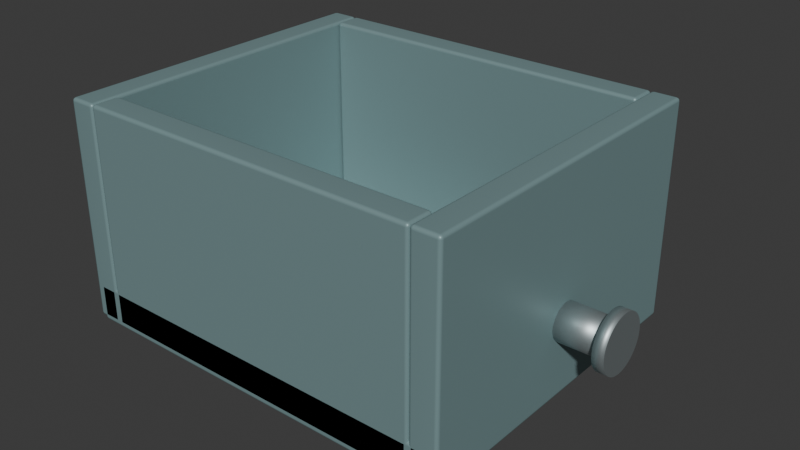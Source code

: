 # Source: insulated_catch_tank.blend  (saved by Blender 5.2.45; exported with 4.5.12 LTS)
import bpy
from mathutils import Matrix  # noqa: F401  (used for matrix-valued properties, if any)

bpy.ops.wm.read_factory_settings(use_empty=True)
scene = bpy.context.scene
scene.name = 'Scene'

# ---- collections
col_collection = bpy.data.collections.new('Collection'); scene.collection.children.link(col_collection)

# ---- materials (node trees are filled in below, after node groups)
mat_warm_white_painted_steel = bpy.data.materials.new('Warm white painted steel')
mat_warm_white_painted_steel.diffuse_color = (0.24, 0.37, 0.38, 1.0)
mat_fixed_hydraulic = bpy.data.materials.new('Fixed_Hydraulic')
mat_fixed_hydraulic.diffuse_color = (0.035, 0.047, 0.053, 1.0)
mat_fixed_galvanized = bpy.data.materials.new('Fixed_Galvanized')
mat_fixed_galvanized.diffuse_color = (0.42, 0.48, 0.49, 1.0)

# ---- material node trees
mat_warm_white_painted_steel.use_nodes = True; mat_warm_white_painted_steel.node_tree.nodes.clear()
_N = mat_warm_white_painted_steel.node_tree.nodes; _L = mat_warm_white_painted_steel.node_tree.links
n0 = _N.new('ShaderNodeBsdfPrincipled'); n0.name = 'Principled BSDF'; n0.location = (-200, 100)
n0.inputs[0].default_value = (0.24, 0.37, 0.38, 1.0)
n0.inputs[1].default_value = 0.3
n0.inputs[2].default_value = 0.48
n0.inputs[10].default_value = 0.005
n1 = _N.new('ShaderNodeOutputMaterial'); n1.name = 'Material Output'; n1.location = (200, 100)
_L.new(n0.outputs[0], n1.inputs[0])
n1.is_active_output = True
mat_fixed_hydraulic.use_nodes = True; mat_fixed_hydraulic.node_tree.nodes.clear()
_N = mat_fixed_hydraulic.node_tree.nodes; _L = mat_fixed_hydraulic.node_tree.links
n0 = _N.new('ShaderNodeBsdfPrincipled'); n0.name = 'Principled BSDF'; n0.location = (-200, 100)
n0.inputs[0].default_value = (0.035, 0.047, 0.053, 1.0)
n0.inputs[1].default_value = 0.4
n0.inputs[2].default_value = 0.48
n0.inputs[10].default_value = 0.005
n1 = _N.new('ShaderNodeOutputMaterial'); n1.name = 'Material Output'; n1.location = (200, 100)
_L.new(n0.outputs[0], n1.inputs[0])
n1.is_active_output = True
mat_fixed_galvanized.use_nodes = True; mat_fixed_galvanized.node_tree.nodes.clear()
_N = mat_fixed_galvanized.node_tree.nodes; _L = mat_fixed_galvanized.node_tree.links
n0 = _N.new('ShaderNodeBsdfPrincipled'); n0.name = 'Principled BSDF'; n0.location = (-200, 100)
n0.inputs[0].default_value = (0.42, 0.48, 0.49, 1.0)
n0.inputs[1].default_value = 0.8
n0.inputs[2].default_value = 0.48
n0.inputs[10].default_value = 0.005
n1 = _N.new('ShaderNodeOutputMaterial'); n1.name = 'Material Output'; n1.location = (200, 100)
_L.new(n0.outputs[0], n1.inputs[0])
n1.is_active_output = True

# ---- world
world_world = bpy.data.worlds.new('World'); scene.world = world_world
world_world.use_nodes = True; world_world.node_tree.nodes.clear()
_N = world_world.node_tree.nodes; _L = world_world.node_tree.links
n0 = _N.new('ShaderNodeOutputWorld'); n0.name = 'World Output'; n0.location = (200, 100)
n1 = _N.new('ShaderNodeBackground'); n1.name = 'Background'; n1.location = (-200, 100)
n1.inputs[0].default_value = (0.05088, 0.05088, 0.05088, 1.0)
_L.new(n1.outputs[0], n0.inputs[0])
n0.is_active_output = True
world_world.color = (0.05088, 0.05088, 0.05088)
world_world.sun_shadow_jitter_overblur = 0.0

# ---- meshes
me_cube_009 = bpy.data.meshes.new('Cube.009')
me_cube_009.from_pydata([(-0.05, -0.6, -0.39), (-0.05, -0.6, 0.39), (-0.05, 0.6, -0.39), (-0.05, 0.6, 0.39), (0.05, -0.6, -0.39), (0.05, -0.6, 0.39), (0.05, 0.6, -0.39), (0.05, 0.6, 0.39)], [], [(0, 1, 3, 2), (2, 3, 7, 6), (6, 7, 5, 4), (4, 5, 1, 0), (2, 6, 4, 0), (7, 3, 1, 5)])
_uv = me_cube_009.uv_layers.new(name='UVMap')
_uv.uv.foreach_set('vector', [0.375, 0.0, 0.625, 0.0, 0.625, 0.25, 0.375, 0.25, 0.375, 0.25, 0.625, 0.25, 0.625, 0.5, 0.375, 0.5, 0.375, 0.5, 0.625, 0.5, 0.625, 0.75, 0.375, 0.75, 0.375, 0.75, 0.625, 0.75, 0.625, 1.0, 0.375, 1.0, 0.125, 0.5, 0.375, 0.5, 0.375, 0.75, 0.125, 0.75, 0.625, 0.5, 0.875, 0.5, 0.875, 0.75, 0.625, 0.75])
me_cube_009.materials.append(mat_warm_white_painted_steel)
me_cube_009.update()
me_cube_010 = bpy.data.meshes.new('Cube.010')
me_cube_010.from_pydata([(-0.05, -0.6, -0.39), (-0.05, -0.6, 0.39), (-0.05, 0.6, -0.39), (-0.05, 0.6, 0.39), (0.05, -0.6, -0.39), (0.05, -0.6, 0.39), (0.05, 0.6, -0.39), (0.05, 0.6, 0.39)], [], [(0, 1, 3, 2), (2, 3, 7, 6), (6, 7, 5, 4), (4, 5, 1, 0), (2, 6, 4, 0), (7, 3, 1, 5)])
_uv = me_cube_010.uv_layers.new(name='UVMap')
_uv.uv.foreach_set('vector', [0.375, 0.0, 0.625, 0.0, 0.625, 0.25, 0.375, 0.25, 0.375, 0.25, 0.625, 0.25, 0.625, 0.5, 0.375, 0.5, 0.375, 0.5, 0.625, 0.5, 0.625, 0.75, 0.375, 0.75, 0.375, 0.75, 0.625, 0.75, 0.625, 1.0, 0.375, 1.0, 0.125, 0.5, 0.375, 0.5, 0.375, 0.75, 0.125, 0.75, 0.625, 0.5, 0.875, 0.5, 0.875, 0.75, 0.625, 0.75])
me_cube_010.materials.append(mat_warm_white_painted_steel)
me_cube_010.update()
me_cube_011 = bpy.data.meshes.new('Cube.011')
me_cube_011.from_pydata([(-0.62, -0.05, -0.39), (-0.62, -0.05, 0.39), (-0.62, 0.05, -0.39), (-0.62, 0.05, 0.39), (0.62, -0.05, -0.39), (0.62, -0.05, 0.39), (0.62, 0.05, -0.39), (0.62, 0.05, 0.39)], [], [(0, 1, 3, 2), (2, 3, 7, 6), (6, 7, 5, 4), (4, 5, 1, 0), (2, 6, 4, 0), (7, 3, 1, 5)])
_uv = me_cube_011.uv_layers.new(name='UVMap')
_uv.uv.foreach_set('vector', [0.375, 0.0, 0.625, 0.0, 0.625, 0.25, 0.375, 0.25, 0.375, 0.25, 0.625, 0.25, 0.625, 0.5, 0.375, 0.5, 0.375, 0.5, 0.625, 0.5, 0.625, 0.75, 0.375, 0.75, 0.375, 0.75, 0.625, 0.75, 0.625, 1.0, 0.375, 1.0, 0.125, 0.5, 0.375, 0.5, 0.375, 0.75, 0.125, 0.75, 0.625, 0.5, 0.875, 0.5, 0.875, 0.75, 0.625, 0.75])
me_cube_011.materials.append(mat_warm_white_painted_steel)
me_cube_011.update()
me_cube_012 = bpy.data.meshes.new('Cube.012')
me_cube_012.from_pydata([(-0.62, -0.05, -0.39), (-0.62, -0.05, 0.39), (-0.62, 0.05, -0.39), (-0.62, 0.05, 0.39), (0.62, -0.05, -0.39), (0.62, -0.05, 0.39), (0.62, 0.05, -0.39), (0.62, 0.05, 0.39)], [], [(0, 1, 3, 2), (2, 3, 7, 6), (6, 7, 5, 4), (4, 5, 1, 0), (2, 6, 4, 0), (7, 3, 1, 5)])
_uv = me_cube_012.uv_layers.new(name='UVMap')
_uv.uv.foreach_set('vector', [0.375, 0.0, 0.625, 0.0, 0.625, 0.25, 0.375, 0.25, 0.375, 0.25, 0.625, 0.25, 0.625, 0.5, 0.375, 0.5, 0.375, 0.5, 0.625, 0.5, 0.625, 0.75, 0.375, 0.75, 0.375, 0.75, 0.625, 0.75, 0.625, 1.0, 0.375, 1.0, 0.125, 0.5, 0.375, 0.5, 0.375, 0.75, 0.125, 0.75, 0.625, 0.5, 0.875, 0.5, 0.875, 0.75, 0.625, 0.75])
me_cube_012.materials.append(mat_warm_white_painted_steel)
me_cube_012.update()
me_cube_013 = bpy.data.meshes.new('Cube.013')
me_cube_013.from_pydata([(-0.7, -0.6, -0.07), (-0.7, -0.6, 0.07), (-0.7, 0.6, -0.07), (-0.7, 0.6, 0.07), (0.7, -0.6, -0.07), (0.7, -0.6, 0.07), (0.7, 0.6, -0.07), (0.7, 0.6, 0.07)], [], [(0, 1, 3, 2), (2, 3, 7, 6), (6, 7, 5, 4), (4, 5, 1, 0), (2, 6, 4, 0), (7, 3, 1, 5)])
_uv = me_cube_013.uv_layers.new(name='UVMap')
_uv.uv.foreach_set('vector', [0.375, 0.0, 0.625, 0.0, 0.625, 0.25, 0.375, 0.25, 0.375, 0.25, 0.625, 0.25, 0.625, 0.5, 0.375, 0.5, 0.375, 0.5, 0.625, 0.5, 0.625, 0.75, 0.375, 0.75, 0.375, 0.75, 0.625, 0.75, 0.625, 1.0, 0.375, 1.0, 0.125, 0.5, 0.375, 0.5, 0.375, 0.75, 0.125, 0.75, 0.625, 0.5, 0.875, 0.5, 0.875, 0.75, 0.625, 0.75])
me_cube_013.materials.append(mat_warm_white_painted_steel)
me_cube_013.update()
me_cube_014 = bpy.data.meshes.new('Cube.014')
me_cube_014.from_pydata([(-0.08, -0.55, -0.03), (-0.08, -0.55, 0.03), (-0.08, 0.55, -0.03), (-0.08, 0.55, 0.03), (0.08, -0.55, -0.03), (0.08, -0.55, 0.03), (0.08, 0.55, -0.03), (0.08, 0.55, 0.03)], [], [(0, 1, 3, 2), (2, 3, 7, 6), (6, 7, 5, 4), (4, 5, 1, 0), (2, 6, 4, 0), (7, 3, 1, 5)])
_uv = me_cube_014.uv_layers.new(name='UVMap')
_uv.uv.foreach_set('vector', [0.375, 0.0, 0.625, 0.0, 0.625, 0.25, 0.375, 0.25, 0.375, 0.25, 0.625, 0.25, 0.625, 0.5, 0.375, 0.5, 0.375, 0.5, 0.625, 0.5, 0.625, 0.75, 0.375, 0.75, 0.375, 0.75, 0.625, 0.75, 0.625, 1.0, 0.375, 1.0, 0.125, 0.5, 0.375, 0.5, 0.375, 0.75, 0.125, 0.75, 0.625, 0.5, 0.875, 0.5, 0.875, 0.75, 0.625, 0.75])
me_cube_014.materials.append(mat_fixed_hydraulic)
me_cube_014.update()
me_cube_015 = bpy.data.meshes.new('Cube.015')
me_cube_015.from_pydata([(-0.08, -0.55, -0.03), (-0.08, -0.55, 0.03), (-0.08, 0.55, -0.03), (-0.08, 0.55, 0.03), (0.08, -0.55, -0.03), (0.08, -0.55, 0.03), (0.08, 0.55, -0.03), (0.08, 0.55, 0.03)], [], [(0, 1, 3, 2), (2, 3, 7, 6), (6, 7, 5, 4), (4, 5, 1, 0), (2, 6, 4, 0), (7, 3, 1, 5)])
_uv = me_cube_015.uv_layers.new(name='UVMap')
_uv.uv.foreach_set('vector', [0.375, 0.0, 0.625, 0.0, 0.625, 0.25, 0.375, 0.25, 0.375, 0.25, 0.625, 0.25, 0.625, 0.5, 0.375, 0.5, 0.375, 0.5, 0.625, 0.5, 0.625, 0.75, 0.375, 0.75, 0.375, 0.75, 0.625, 0.75, 0.625, 1.0, 0.375, 1.0, 0.125, 0.5, 0.375, 0.5, 0.375, 0.75, 0.125, 0.75, 0.625, 0.5, 0.875, 0.5, 0.875, 0.75, 0.625, 0.75])
me_cube_015.materials.append(mat_fixed_hydraulic)
me_cube_015.update()
me_cylinder_015 = bpy.data.meshes.new('Cylinder.015')
me_cylinder_015.from_pydata([(-0.09, -3.934e-09, 0.065), (0.09, 3.934e-09, 0.065), (-0.09, 0.008484, 0.06444), (0.09, 0.008484, 0.06444), (-0.09, 0.01682, 0.06279), (0.09, 0.01682, 0.06279), (-0.09, 0.02487, 0.06005), (0.09, 0.02487, 0.06005), (-0.09, 0.0325, 0.05629), (0.09, 0.0325, 0.05629), (-0.09, 0.03957, 0.05157), (0.09, 0.03957, 0.05157), (-0.09, 0.04596, 0.04596), (0.09, 0.04596, 0.04596), (-0.09, 0.05157, 0.03957), (0.09, 0.05157, 0.03957), (-0.09, 0.05629, 0.0325), (0.09, 0.05629, 0.0325), (-0.09, 0.06005, 0.02487), (0.09, 0.06005, 0.02487), (-0.09, 0.06279, 0.01682), (0.09, 0.06279, 0.01682), (-0.09, 0.06444, 0.008484), (0.09, 0.06444, 0.008484), (-0.09, 0.065, 3.934e-09), (0.09, 0.065, -3.934e-09), (-0.09, 0.06444, -0.008484), (0.09, 0.06444, -0.008484), (-0.09, 0.06279, -0.01682), (0.09, 0.06279, -0.01682), (-0.09, 0.06005, -0.02487), (0.09, 0.06005, -0.02487), (-0.09, 0.05629, -0.0325), (0.09, 0.05629, -0.0325), (-0.09, 0.05157, -0.03957), (0.09, 0.05157, -0.03957), (-0.09, 0.04596, -0.04596), (0.09, 0.04596, -0.04596), (-0.09, 0.03957, -0.05157), (0.09, 0.03957, -0.05157), (-0.09, 0.0325, -0.05629), (0.09, 0.0325, -0.05629), (-0.09, 0.02487, -0.06005), (0.09, 0.02487, -0.06005), (-0.09, 0.01682, -0.06279), (0.09, 0.01682, -0.06279), (-0.09, 0.008484, -0.06444), (0.09, 0.008484, -0.06444), (-0.09, -3.934e-09, -0.065), (0.09, 3.934e-09, -0.065), (-0.09, -0.008484, -0.06444), (0.09, -0.008484, -0.06444), (-0.09, -0.01682, -0.06279), (0.09, -0.01682, -0.06279), (-0.09, -0.02487, -0.06005), (0.09, -0.02487, -0.06005), (-0.09, -0.0325, -0.05629), (0.09, -0.0325, -0.05629), (-0.09, -0.03957, -0.05157), (0.09, -0.03957, -0.05157), (-0.09, -0.04596, -0.04596), (0.09, -0.04596, -0.04596), (-0.09, -0.05157, -0.03957), (0.09, -0.05157, -0.03957), (-0.09, -0.05629, -0.0325), (0.09, -0.05629, -0.0325), (-0.09, -0.06005, -0.02487), (0.09, -0.06005, -0.02487), (-0.09, -0.06279, -0.01682), (0.09, -0.06279, -0.01682), (-0.09, -0.06444, -0.008484), (0.09, -0.06444, -0.008484), (-0.09, -0.065, 3.934e-09), (0.09, -0.065, -3.934e-09), (-0.09, -0.06444, 0.008484), (0.09, -0.06444, 0.008484), (-0.09, -0.06279, 0.01682), (0.09, -0.06279, 0.01682), (-0.09, -0.06005, 0.02487), (0.09, -0.06005, 0.02487), (-0.09, -0.05629, 0.0325), (0.09, -0.05629, 0.0325), (-0.09, -0.05157, 0.03957), (0.09, -0.05157, 0.03957), (-0.09, -0.04596, 0.04596), (0.09, -0.04596, 0.04596), (-0.09, -0.03957, 0.05157), (0.09, -0.03957, 0.05157), (-0.09, -0.0325, 0.05629), (0.09, -0.0325, 0.05629), (-0.09, -0.02487, 0.06005), (0.09, -0.02487, 0.06005), (-0.09, -0.01682, 0.06279), (0.09, -0.01682, 0.06279), (-0.09, -0.008484, 0.06444), (0.09, -0.008484, 0.06444)], [], [(0, 1, 3, 2), (2, 3, 5, 4), (4, 5, 7, 6), (6, 7, 9, 8), (8, 9, 11, 10), (10, 11, 13, 12), (12, 13, 15, 14), (14, 15, 17, 16), (16, 17, 19, 18), (18, 19, 21, 20), (20, 21, 23, 22), (22, 23, 25, 24), (24, 25, 27, 26), (26, 27, 29, 28), (28, 29, 31, 30), (30, 31, 33, 32), (32, 33, 35, 34), (34, 35, 37, 36), (36, 37, 39, 38), (38, 39, 41, 40), (40, 41, 43, 42), (42, 43, 45, 44), (44, 45, 47, 46), (46, 47, 49, 48), (48, 49, 51, 50), (50, 51, 53, 52), (52, 53, 55, 54), (54, 55, 57, 56), (56, 57, 59, 58), (58, 59, 61, 60), (60, 61, 63, 62), (62, 63, 65, 64), (64, 65, 67, 66), (66, 67, 69, 68), (68, 69, 71, 70), (70, 71, 73, 72), (72, 73, 75, 74), (74, 75, 77, 76), (76, 77, 79, 78), (78, 79, 81, 80), (80, 81, 83, 82), (82, 83, 85, 84), (84, 85, 87, 86), (86, 87, 89, 88), (88, 89, 91, 90), (90, 91, 93, 92), (3, 1, 95, 93, 91, 89, 87, 85, 83, 81, 79, 77, 75, 73, 71, 69, 67, 65, 63, 61, 59, 57, 55, 53, 51, 49, 47, 45, 43, 41, 39, 37, 35, 33, 31, 29, 27, 25, 23, 21, 19, 17, 15, 13, 11, 9, 7, 5), (92, 93, 95, 94), (94, 95, 1, 0), (0, 2, 4, 6, 8, 10, 12, 14, 16, 18, 20, 22, 24, 26, 28, 30, 32, 34, 36, 38, 40, 42, 44, 46, 48, 50, 52, 54, 56, 58, 60, 62, 64, 66, 68, 70, 72, 74, 76, 78, 80, 82, 84, 86, 88, 90, 92, 94)])
me_cylinder_015.polygons.foreach_set('use_smooth', [1, 1, 1, 1, 1, 1, 1, 1, 1, 1, 1, 1, 1, 1, 1, 1, 1, 1, 1, 1, 1, 1, 1, 1, 1, 1, 1, 1, 1, 1, 1, 1, 1, 1, 1, 1, 1, 1, 1, 1, 1, 1, 1, 1, 1, 1, 0, 1, 1, 0])
_uv = me_cylinder_015.uv_layers.new(name='UVMap')
_uv.uv.foreach_set('vector', [1.0, 0.5, 1.0, 1.0, 0.9792, 1.0, 0.9792, 0.5, 0.9792, 0.5, 0.9792, 1.0, 0.9583, 1.0, 0.9583, 0.5, 0.9583, 0.5, 0.9583, 1.0, 0.9375, 1.0, 0.9375, 0.5, 0.9375, 0.5, 0.9375, 1.0, 0.9167, 1.0, 0.9167, 0.5, 0.9167, 0.5, 0.9167, 1.0, 0.8958, 1.0, 0.8958, 0.5, 0.8958, 0.5, 0.8958, 1.0, 0.875, 1.0, 0.875, 0.5, 0.875, 0.5, 0.875, 1.0, 0.8542, 1.0, 0.8542, 0.5, 0.8542, 0.5, 0.8542, 1.0, 0.8333, 1.0, 0.8333, 0.5, 0.8333, 0.5, 0.8333, 1.0, 0.8125, 1.0, 0.8125, 0.5, 0.8125, 0.5, 0.8125, 1.0, 0.7917, 1.0, 0.7917, 0.5, 0.7917, 0.5, 0.7917, 1.0, 0.7708, 1.0, 0.7708, 0.5, 0.7708, 0.5, 0.7708, 1.0, 0.75, 1.0, 0.75, 0.5, 0.75, 0.5, 0.75, 1.0, 0.7292, 1.0, 0.7292, 0.5, 0.7292, 0.5, 0.7292, 1.0, 0.7083, 1.0, 0.7083, 0.5, 0.7083, 0.5, 0.7083, 1.0, 0.6875, 1.0, 0.6875, 0.5, 0.6875, 0.5, 0.6875, 1.0, 0.6667, 1.0, 0.6667, 0.5, 0.6667, 0.5, 0.6667, 1.0, 0.6458, 1.0, 0.6458, 0.5, 0.6458, 0.5, 0.6458, 1.0, 0.625, 1.0, 0.625, 0.5, 0.625, 0.5, 0.625, 1.0, 0.6042, 1.0, 0.6042, 0.5, 0.6042, 0.5, 0.6042, 1.0, 0.5833, 1.0, 0.5833, 0.5, 0.5833, 0.5, 0.5833, 1.0, 0.5625, 1.0, 0.5625, 0.5, 0.5625, 0.5, 0.5625, 1.0, 0.5417, 1.0, 0.5417, 0.5, 0.5417, 0.5, 0.5417, 1.0, 0.5208, 1.0, 0.5208, 0.5, 0.5208, 0.5, 0.5208, 1.0, 0.5, 1.0, 0.5, 0.5, 0.5, 0.5, 0.5, 1.0, 0.4792, 1.0, 0.4792, 0.5, 0.4792, 0.5, 0.4792, 1.0, 0.4583, 1.0, 0.4583, 0.5, 0.4583, 0.5, 0.4583, 1.0, 0.4375, 1.0, 0.4375, 0.5, 0.4375, 0.5, 0.4375, 1.0, 0.4167, 1.0, 0.4167, 0.5, 0.4167, 0.5, 0.4167, 1.0, 0.3958, 1.0, 0.3958, 0.5, 0.3958, 0.5, 0.3958, 1.0, 0.375, 1.0, 0.375, 0.5, 0.375, 0.5, 0.375, 1.0, 0.3542, 1.0, 0.3542, 0.5, 0.3542, 0.5, 0.3542, 1.0, 0.3333, 1.0, 0.3333, 0.5, 0.3333, 0.5, 0.3333, 1.0, 0.3125, 1.0, 0.3125, 0.5, 0.3125, 0.5, 0.3125, 1.0, 0.2917, 1.0, 0.2917, 0.5, 0.2917, 0.5, 0.2917, 1.0, 0.2708, 1.0, 0.2708, 0.5, 0.2708, 0.5, 0.2708, 1.0, 0.25, 1.0, 0.25, 0.5, 0.25, 0.5, 0.25, 1.0, 0.2292, 1.0, 0.2292, 0.5, 0.2292, 0.5, 0.2292, 1.0, 0.2083, 1.0, 0.2083, 0.5, 0.2083, 0.5, 0.2083, 1.0, 0.1875, 1.0, 0.1875, 0.5, 0.1875, 0.5, 0.1875, 1.0, 0.1667, 1.0, 0.1667, 0.5, 0.1667, 0.5, 0.1667, 1.0, 0.1458, 1.0, 0.1458, 0.5, 0.1458, 0.5, 0.1458, 1.0, 0.125, 1.0, 0.125, 0.5, 0.125, 0.5, 0.125, 1.0, 0.1042, 1.0, 0.1042, 0.5, 0.1042, 0.5, 0.1042, 1.0, 0.08333, 1.0, 0.08333, 0.5, 0.08333, 0.5, 0.08333, 1.0, 0.0625, 1.0, 0.0625, 0.5, 0.0625, 0.5, 0.0625, 1.0, 0.04167, 1.0, 0.04167, 0.5, 0.2813, 0.4879, 0.25, 0.49, 0.2187, 0.4879, 0.1879, 0.4818, 0.1582, 0.4717, 0.13, 0.4578, 0.1039, 0.4404, 0.08029, 0.4197, 0.0596, 0.3961, 0.04215, 0.37, 0.02827, 0.3418, 0.01818, 0.3121, 0.01205, 0.2813, 0.01, 0.25, 0.01205, 0.2187, 0.01818, 0.1879, 0.02827, 0.1582, 0.04215, 0.13, 0.0596, 0.1039, 0.08029, 0.08029, 0.1039, 0.0596, 0.13, 0.04215, 0.1582, 0.02827, 0.1879, 0.01818, 0.2187, 0.01205, 0.25, 0.01, 0.2813, 0.01205, 0.3121, 0.01818, 0.3418, 0.02827, 0.37, 0.04215, 0.3961, 0.0596, 0.4197, 0.08029, 0.4404, 0.1039, 0.4578, 0.13, 0.4717, 0.1582, 0.4818, 0.1879, 0.4879, 0.2187, 0.49, 0.25, 0.4879, 0.2813, 0.4818, 0.3121, 0.4717, 0.3418, 0.4578, 0.37, 0.4404, 0.3961, 0.4197, 0.4197, 0.3961, 0.4404, 0.37, 0.4578, 0.3418, 0.4717, 0.3121, 0.4818, 0.04167, 0.5, 0.04167, 1.0, 0.02083, 1.0, 0.02083, 0.5, 0.02083, 0.5, 0.02083, 1.0, 3.763e-07, 1.0, 3.763e-07, 0.5, 0.75, 0.49, 0.7813, 0.4879, 0.8121, 0.4818, 0.8418, 0.4717, 0.87, 0.4578, 0.8961, 0.4404, 0.9197, 0.4197, 0.9404, 0.3961, 0.9578, 0.37, 0.9717, 0.3418, 0.9818, 0.3121, 0.9879, 0.2813, 0.99, 0.25, 0.9879, 0.2187, 0.9818, 0.1879, 0.9717, 0.1582, 0.9578, 0.13, 0.9404, 0.1039, 0.9197, 0.08029, 0.8961, 0.0596, 0.87, 0.04215, 0.8418, 0.02827, 0.8121, 0.01818, 0.7813, 0.01205, 0.75, 0.01, 0.7187, 0.01205, 0.6879, 0.01818, 0.6582, 0.02827, 0.63, 0.04215, 0.6039, 0.0596, 0.5803, 0.08029, 0.5596, 0.1039, 0.5422, 0.13, 0.5283, 0.1582, 0.5182, 0.1879, 0.5121, 0.2187, 0.51, 0.25, 0.5121, 0.2813, 0.5182, 0.3121, 0.5283, 0.3418, 0.5422, 0.37, 0.5596, 0.3961, 0.5803, 0.4197, 0.6039, 0.4404, 0.63, 0.4578, 0.6582, 0.4717, 0.6879, 0.4818, 0.7187, 0.4879])
me_cylinder_015.materials.append(mat_fixed_galvanized)
me_cylinder_015.update()
me_cylinder_016 = bpy.data.meshes.new('Cylinder.016')
me_cylinder_016.from_pydata([(-0.02, -8.742e-10, 0.1), (0.02, 8.742e-10, 0.1), (-0.02, 0.01305, 0.09914), (0.02, 0.01305, 0.09914), (-0.02, 0.02588, 0.09659), (0.02, 0.02588, 0.09659), (-0.02, 0.03827, 0.09239), (0.02, 0.03827, 0.09239), (-0.02, 0.05, 0.0866), (0.02, 0.05, 0.0866), (-0.02, 0.06088, 0.07934), (0.02, 0.06088, 0.07934), (-0.02, 0.07071, 0.07071), (0.02, 0.07071, 0.07071), (-0.02, 0.07934, 0.06088), (0.02, 0.07934, 0.06088), (-0.02, 0.0866, 0.05), (0.02, 0.0866, 0.05), (-0.02, 0.09239, 0.03827), (0.02, 0.09239, 0.03827), (-0.02, 0.09659, 0.02588), (0.02, 0.09659, 0.02588), (-0.02, 0.09914, 0.01305), (0.02, 0.09914, 0.01305), (-0.02, 0.1, 8.742e-10), (0.02, 0.1, -8.742e-10), (-0.02, 0.09914, -0.01305), (0.02, 0.09914, -0.01305), (-0.02, 0.09659, -0.02588), (0.02, 0.09659, -0.02588), (-0.02, 0.09239, -0.03827), (0.02, 0.09239, -0.03827), (-0.02, 0.0866, -0.05), (0.02, 0.0866, -0.05), (-0.02, 0.07934, -0.06088), (0.02, 0.07934, -0.06088), (-0.02, 0.07071, -0.07071), (0.02, 0.07071, -0.07071), (-0.02, 0.06088, -0.07934), (0.02, 0.06088, -0.07934), (-0.02, 0.05, -0.0866), (0.02, 0.05, -0.0866), (-0.02, 0.03827, -0.09239), (0.02, 0.03827, -0.09239), (-0.02, 0.02588, -0.09659), (0.02, 0.02588, -0.09659), (-0.02, 0.01305, -0.09914), (0.02, 0.01305, -0.09914), (-0.02, -8.742e-10, -0.1), (0.02, 8.742e-10, -0.1), (-0.02, -0.01305, -0.09914), (0.02, -0.01305, -0.09914), (-0.02, -0.02588, -0.09659), (0.02, -0.02588, -0.09659), (-0.02, -0.03827, -0.09239), (0.02, -0.03827, -0.09239), (-0.02, -0.05, -0.0866), (0.02, -0.05, -0.0866), (-0.02, -0.06088, -0.07934), (0.02, -0.06088, -0.07934), (-0.02, -0.07071, -0.07071), (0.02, -0.07071, -0.07071), (-0.02, -0.07934, -0.06088), (0.02, -0.07934, -0.06088), (-0.02, -0.0866, -0.05), (0.02, -0.0866, -0.05), (-0.02, -0.09239, -0.03827), (0.02, -0.09239, -0.03827), (-0.02, -0.09659, -0.02588), (0.02, -0.09659, -0.02588), (-0.02, -0.09914, -0.01305), (0.02, -0.09914, -0.01305), (-0.02, -0.1, 8.742e-10), (0.02, -0.1, -8.742e-10), (-0.02, -0.09914, 0.01305), (0.02, -0.09914, 0.01305), (-0.02, -0.09659, 0.02588), (0.02, -0.09659, 0.02588), (-0.02, -0.09239, 0.03827), (0.02, -0.09239, 0.03827), (-0.02, -0.0866, 0.05), (0.02, -0.0866, 0.05), (-0.02, -0.07934, 0.06088), (0.02, -0.07934, 0.06088), (-0.02, -0.07071, 0.07071), (0.02, -0.07071, 0.07071), (-0.02, -0.06088, 0.07934), (0.02, -0.06088, 0.07934), (-0.02, -0.05, 0.0866), (0.02, -0.05, 0.0866), (-0.02, -0.03827, 0.09239), (0.02, -0.03827, 0.09239), (-0.02, -0.02588, 0.09659), (0.02, -0.02588, 0.09659), (-0.02, -0.01305, 0.09914), (0.02, -0.01305, 0.09914)], [], [(0, 1, 3, 2), (2, 3, 5, 4), (4, 5, 7, 6), (6, 7, 9, 8), (8, 9, 11, 10), (10, 11, 13, 12), (12, 13, 15, 14), (14, 15, 17, 16), (16, 17, 19, 18), (18, 19, 21, 20), (20, 21, 23, 22), (22, 23, 25, 24), (24, 25, 27, 26), (26, 27, 29, 28), (28, 29, 31, 30), (30, 31, 33, 32), (32, 33, 35, 34), (34, 35, 37, 36), (36, 37, 39, 38), (38, 39, 41, 40), (40, 41, 43, 42), (42, 43, 45, 44), (44, 45, 47, 46), (46, 47, 49, 48), (48, 49, 51, 50), (50, 51, 53, 52), (52, 53, 55, 54), (54, 55, 57, 56), (56, 57, 59, 58), (58, 59, 61, 60), (60, 61, 63, 62), (62, 63, 65, 64), (64, 65, 67, 66), (66, 67, 69, 68), (68, 69, 71, 70), (70, 71, 73, 72), (72, 73, 75, 74), (74, 75, 77, 76), (76, 77, 79, 78), (78, 79, 81, 80), (80, 81, 83, 82), (82, 83, 85, 84), (84, 85, 87, 86), (86, 87, 89, 88), (88, 89, 91, 90), (90, 91, 93, 92), (3, 1, 95, 93, 91, 89, 87, 85, 83, 81, 79, 77, 75, 73, 71, 69, 67, 65, 63, 61, 59, 57, 55, 53, 51, 49, 47, 45, 43, 41, 39, 37, 35, 33, 31, 29, 27, 25, 23, 21, 19, 17, 15, 13, 11, 9, 7, 5), (92, 93, 95, 94), (94, 95, 1, 0), (0, 2, 4, 6, 8, 10, 12, 14, 16, 18, 20, 22, 24, 26, 28, 30, 32, 34, 36, 38, 40, 42, 44, 46, 48, 50, 52, 54, 56, 58, 60, 62, 64, 66, 68, 70, 72, 74, 76, 78, 80, 82, 84, 86, 88, 90, 92, 94)])
me_cylinder_016.polygons.foreach_set('use_smooth', [1, 1, 1, 1, 1, 1, 1, 1, 1, 1, 1, 1, 1, 1, 1, 1, 1, 1, 1, 1, 1, 1, 1, 1, 1, 1, 1, 1, 1, 1, 1, 1, 1, 1, 1, 1, 1, 1, 1, 1, 1, 1, 1, 1, 1, 1, 0, 1, 1, 0])
_uv = me_cylinder_016.uv_layers.new(name='UVMap')
_uv.uv.foreach_set('vector', [1.0, 0.5, 1.0, 1.0, 0.9792, 1.0, 0.9792, 0.5, 0.9792, 0.5, 0.9792, 1.0, 0.9583, 1.0, 0.9583, 0.5, 0.9583, 0.5, 0.9583, 1.0, 0.9375, 1.0, 0.9375, 0.5, 0.9375, 0.5, 0.9375, 1.0, 0.9167, 1.0, 0.9167, 0.5, 0.9167, 0.5, 0.9167, 1.0, 0.8958, 1.0, 0.8958, 0.5, 0.8958, 0.5, 0.8958, 1.0, 0.875, 1.0, 0.875, 0.5, 0.875, 0.5, 0.875, 1.0, 0.8542, 1.0, 0.8542, 0.5, 0.8542, 0.5, 0.8542, 1.0, 0.8333, 1.0, 0.8333, 0.5, 0.8333, 0.5, 0.8333, 1.0, 0.8125, 1.0, 0.8125, 0.5, 0.8125, 0.5, 0.8125, 1.0, 0.7917, 1.0, 0.7917, 0.5, 0.7917, 0.5, 0.7917, 1.0, 0.7708, 1.0, 0.7708, 0.5, 0.7708, 0.5, 0.7708, 1.0, 0.75, 1.0, 0.75, 0.5, 0.75, 0.5, 0.75, 1.0, 0.7292, 1.0, 0.7292, 0.5, 0.7292, 0.5, 0.7292, 1.0, 0.7083, 1.0, 0.7083, 0.5, 0.7083, 0.5, 0.7083, 1.0, 0.6875, 1.0, 0.6875, 0.5, 0.6875, 0.5, 0.6875, 1.0, 0.6667, 1.0, 0.6667, 0.5, 0.6667, 0.5, 0.6667, 1.0, 0.6458, 1.0, 0.6458, 0.5, 0.6458, 0.5, 0.6458, 1.0, 0.625, 1.0, 0.625, 0.5, 0.625, 0.5, 0.625, 1.0, 0.6042, 1.0, 0.6042, 0.5, 0.6042, 0.5, 0.6042, 1.0, 0.5833, 1.0, 0.5833, 0.5, 0.5833, 0.5, 0.5833, 1.0, 0.5625, 1.0, 0.5625, 0.5, 0.5625, 0.5, 0.5625, 1.0, 0.5417, 1.0, 0.5417, 0.5, 0.5417, 0.5, 0.5417, 1.0, 0.5208, 1.0, 0.5208, 0.5, 0.5208, 0.5, 0.5208, 1.0, 0.5, 1.0, 0.5, 0.5, 0.5, 0.5, 0.5, 1.0, 0.4792, 1.0, 0.4792, 0.5, 0.4792, 0.5, 0.4792, 1.0, 0.4583, 1.0, 0.4583, 0.5, 0.4583, 0.5, 0.4583, 1.0, 0.4375, 1.0, 0.4375, 0.5, 0.4375, 0.5, 0.4375, 1.0, 0.4167, 1.0, 0.4167, 0.5, 0.4167, 0.5, 0.4167, 1.0, 0.3958, 1.0, 0.3958, 0.5, 0.3958, 0.5, 0.3958, 1.0, 0.375, 1.0, 0.375, 0.5, 0.375, 0.5, 0.375, 1.0, 0.3542, 1.0, 0.3542, 0.5, 0.3542, 0.5, 0.3542, 1.0, 0.3333, 1.0, 0.3333, 0.5, 0.3333, 0.5, 0.3333, 1.0, 0.3125, 1.0, 0.3125, 0.5, 0.3125, 0.5, 0.3125, 1.0, 0.2917, 1.0, 0.2917, 0.5, 0.2917, 0.5, 0.2917, 1.0, 0.2708, 1.0, 0.2708, 0.5, 0.2708, 0.5, 0.2708, 1.0, 0.25, 1.0, 0.25, 0.5, 0.25, 0.5, 0.25, 1.0, 0.2292, 1.0, 0.2292, 0.5, 0.2292, 0.5, 0.2292, 1.0, 0.2083, 1.0, 0.2083, 0.5, 0.2083, 0.5, 0.2083, 1.0, 0.1875, 1.0, 0.1875, 0.5, 0.1875, 0.5, 0.1875, 1.0, 0.1667, 1.0, 0.1667, 0.5, 0.1667, 0.5, 0.1667, 1.0, 0.1458, 1.0, 0.1458, 0.5, 0.1458, 0.5, 0.1458, 1.0, 0.125, 1.0, 0.125, 0.5, 0.125, 0.5, 0.125, 1.0, 0.1042, 1.0, 0.1042, 0.5, 0.1042, 0.5, 0.1042, 1.0, 0.08333, 1.0, 0.08333, 0.5, 0.08333, 0.5, 0.08333, 1.0, 0.0625, 1.0, 0.0625, 0.5, 0.0625, 0.5, 0.0625, 1.0, 0.04167, 1.0, 0.04167, 0.5, 0.2813, 0.4879, 0.25, 0.49, 0.2187, 0.4879, 0.1879, 0.4818, 0.1582, 0.4717, 0.13, 0.4578, 0.1039, 0.4404, 0.08029, 0.4197, 0.0596, 0.3961, 0.04215, 0.37, 0.02827, 0.3418, 0.01818, 0.3121, 0.01205, 0.2813, 0.01, 0.25, 0.01205, 0.2187, 0.01818, 0.1879, 0.02827, 0.1582, 0.04215, 0.13, 0.0596, 0.1039, 0.08029, 0.08029, 0.1039, 0.0596, 0.13, 0.04215, 0.1582, 0.02827, 0.1879, 0.01818, 0.2187, 0.01205, 0.25, 0.01, 0.2813, 0.01205, 0.3121, 0.01818, 0.3418, 0.02827, 0.37, 0.04215, 0.3961, 0.0596, 0.4197, 0.08029, 0.4404, 0.1039, 0.4578, 0.13, 0.4717, 0.1582, 0.4818, 0.1879, 0.4879, 0.2187, 0.49, 0.25, 0.4879, 0.2813, 0.4818, 0.3121, 0.4717, 0.3418, 0.4578, 0.37, 0.4404, 0.3961, 0.4197, 0.4197, 0.3961, 0.4404, 0.37, 0.4578, 0.3418, 0.4717, 0.3121, 0.4818, 0.04167, 0.5, 0.04167, 1.0, 0.02083, 1.0, 0.02083, 0.5, 0.02083, 0.5, 0.02083, 1.0, 3.763e-07, 1.0, 3.763e-07, 0.5, 0.75, 0.49, 0.7813, 0.4879, 0.8121, 0.4818, 0.8418, 0.4717, 0.87, 0.4578, 0.8961, 0.4404, 0.9197, 0.4197, 0.9404, 0.3961, 0.9578, 0.37, 0.9717, 0.3418, 0.9818, 0.3121, 0.9879, 0.2813, 0.99, 0.25, 0.9879, 0.2187, 0.9818, 0.1879, 0.9717, 0.1582, 0.9578, 0.13, 0.9404, 0.1039, 0.9197, 0.08029, 0.8961, 0.0596, 0.87, 0.04215, 0.8418, 0.02827, 0.8121, 0.01818, 0.7813, 0.01205, 0.75, 0.01, 0.7187, 0.01205, 0.6879, 0.01818, 0.6582, 0.02827, 0.63, 0.04215, 0.6039, 0.0596, 0.5803, 0.08029, 0.5596, 0.1039, 0.5422, 0.13, 0.5283, 0.1582, 0.5182, 0.1879, 0.5121, 0.2187, 0.51, 0.25, 0.5121, 0.2813, 0.5182, 0.3121, 0.5283, 0.3418, 0.5422, 0.37, 0.5596, 0.3961, 0.5803, 0.4197, 0.6039, 0.4404, 0.63, 0.4578, 0.6582, 0.4717, 0.6879, 0.4818, 0.7187, 0.4879])
me_cylinder_016.materials.append(mat_fixed_galvanized)
me_cylinder_016.update()

# ---- objects
ob_tank_side = bpy.data.objects.new('Tank side', me_cube_009)
ob_tank_side_001 = bpy.data.objects.new('Tank side.001', me_cube_010)
ob_tank_end = bpy.data.objects.new('Tank end', me_cube_011)
ob_tank_end_001 = bpy.data.objects.new('Tank end.001', me_cube_012)
ob_insulated_floor = bpy.data.objects.new('Insulated floor', me_cube_013)
ob_skid = bpy.data.objects.new('Skid', me_cube_014)
ob_skid_001 = bpy.data.objects.new('Skid.001', me_cube_015)
ob_discharge_pipe = bpy.data.objects.new('Discharge pipe', me_cylinder_015)
ob_hose_flange = bpy.data.objects.new('Hose flange', me_cylinder_016)
ob_pumpconnection = bpy.data.objects.new('PumpConnection', None)
ob_hosedrop = bpy.data.objects.new('HoseDrop', None)
ob_lidmount = bpy.data.objects.new('LidMount', None)

# ---- transforms, parenting, visibility, modifiers, constraints
ob_tank_side.location = (-0.67, 0.0, 0.43)
_m = ob_tank_side.modifiers.new('Welded edge radius', 'BEVEL')
_m.width = 0.012
_m.width_pct = 0.012
_m.segments = 3
_m = ob_tank_side.modifiers.new('Normals', 'WEIGHTED_NORMAL')
ob_tank_side_001.location = (0.67, 0.0, 0.43)
_m = ob_tank_side_001.modifiers.new('Welded edge radius', 'BEVEL')
_m.width = 0.012
_m.width_pct = 0.012
_m.segments = 3
_m = ob_tank_side_001.modifiers.new('Normals', 'WEIGHTED_NORMAL')
ob_tank_end.location = (0.0, -0.55, 0.43)
_m = ob_tank_end.modifiers.new('Welded edge radius', 'BEVEL')
_m.width = 0.012
_m.width_pct = 0.012
_m.segments = 3
_m = ob_tank_end.modifiers.new('Normals', 'WEIGHTED_NORMAL')
ob_tank_end_001.location = (0.0, 0.55, 0.43)
_m = ob_tank_end_001.modifiers.new('Welded edge radius', 'BEVEL')
_m.width = 0.012
_m.width_pct = 0.012
_m.segments = 3
_m = ob_tank_end_001.modifiers.new('Normals', 'WEIGHTED_NORMAL')
ob_insulated_floor.location = (0.0, 0.0, 0.1)
_m = ob_insulated_floor.modifiers.new('Welded edge radius', 'BEVEL')
_m.width = 0.012
_m.width_pct = 0.012
_m.segments = 3
_m = ob_insulated_floor.modifiers.new('Normals', 'WEIGHTED_NORMAL')
ob_skid.location = (-0.54, 0.0, 0.03)
_m = ob_skid.modifiers.new('Welded edge radius', 'BEVEL')
_m.width = 0.012
_m.width_pct = 0.012
_m.segments = 3
_m = ob_skid.modifiers.new('Normals', 'WEIGHTED_NORMAL')
ob_skid_001.location = (0.54, 0.0, 0.03)
_m = ob_skid_001.modifiers.new('Welded edge radius', 'BEVEL')
_m.width = 0.012
_m.width_pct = 0.012
_m.segments = 3
_m = ob_skid_001.modifiers.new('Normals', 'WEIGHTED_NORMAL')
ob_discharge_pipe.location = (0.79, 0.0, 0.3)
ob_hose_flange.location = (0.89, 0.0, 0.3)
ob_pumpconnection.location = (0.92, 0.0, 0.3)
ob_hosedrop.location = (0.92, 0.0, 0.3)
ob_lidmount.location = (0.0, 0.0, 0.84)

# ---- collection membership
col_collection.objects.link(ob_tank_side)
col_collection.objects.link(ob_tank_side_001)
col_collection.objects.link(ob_tank_end)
col_collection.objects.link(ob_tank_end_001)
col_collection.objects.link(ob_insulated_floor)
col_collection.objects.link(ob_skid)
col_collection.objects.link(ob_skid_001)
col_collection.objects.link(ob_discharge_pipe)
col_collection.objects.link(ob_hose_flange)
col_collection.objects.link(ob_pumpconnection)
col_collection.objects.link(ob_hosedrop)
col_collection.objects.link(ob_lidmount)

# ---- scene / render settings (as saved in the file)
scene.frame_start = 1; scene.frame_end = 250; scene.frame_set(1)
scene.render.engine = 'BLENDER_EEVEE_NEXT'
scene.render.bake_bias = 0.0
scene.render.bake_samples = 0
scene.render.compositor_device = 'GPU'
scene.eevee.use_volume_custom_range = False
scene.eevee.fast_gi_thickness_near = 0.1
scene.eevee.fast_gi_thickness_far = 0.0
scene.eevee.ray_tracing_options.screen_trace_thickness = 0.1
bpy.context.view_layer.update()

# ---- added for rendering (the .blend has no active camera and no usable light): camera, sun
cam_auto = bpy.data.cameras.new('AutoCamera')
cam_auto.lens = 50.0
cam_auto.sensor_width = 36.0
cam_auto.clip_end = 1000.0
ob_auto_camera = bpy.data.objects.new('AutoCamera', cam_auto)
scene.collection.objects.link(ob_auto_camera)
ob_auto_camera.location = (2.11557, -2.42469, 2.02646)
ob_auto_camera.rotation_euler = (1.09748, -7.21219e-08, 0.694738)
scene.camera = ob_auto_camera
light_auto_sun = bpy.data.lights.new('AutoSun', 'SUN')
light_auto_sun.energy = 3.0
light_auto_sun.angle = 0.0523599
ob_auto_sun = bpy.data.objects.new('AutoSun', light_auto_sun)
scene.collection.objects.link(ob_auto_sun)
ob_auto_sun.rotation_euler = (0.872665, 0.174533, 0.523599)
bpy.context.view_layer.update()
